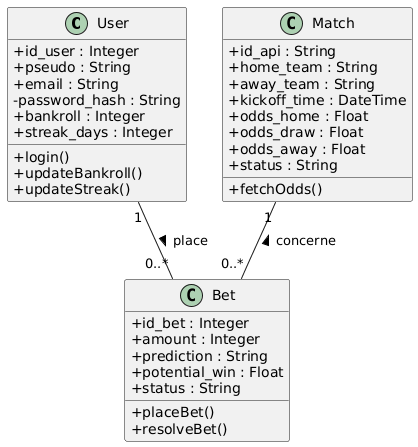

The diagram above was rendered by PlantUML. Its source (embedded in the PNG):
@startuml
skinparam classAttributeIconSize 0

class User {
  + id_user : Integer
  + pseudo : String
  + email : String
  - password_hash : String
  + bankroll : Integer
  + streak_days : Integer
  + login()
  + updateBankroll()
  + updateStreak()
}

class Match {
  + id_api : String
  + home_team : String
  + away_team : String
  + kickoff_time : DateTime
  + odds_home : Float
  + odds_draw : Float
  + odds_away : Float
  + status : String
  + fetchOdds()
}

class Bet {
  + id_bet : Integer
  + amount : Integer
  + prediction : String
  + potential_win : Float
  + status : String
  + placeBet()
  + resolveBet()
}

User "1" -- "0..*" Bet : place >
Match "1" -- "0..*" Bet : concerne <
@enduml